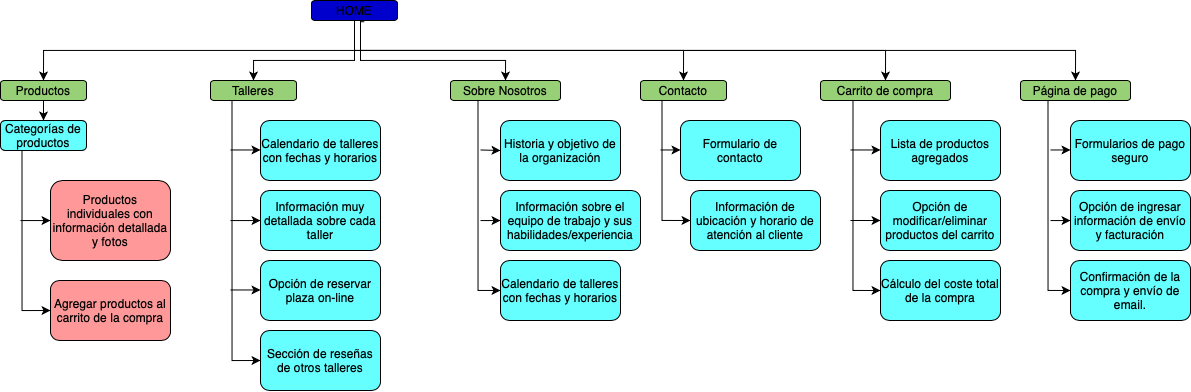

The diagram above was exported from draw.io. Its source (the exported page's mxGraphModel, read from the mxfile embedded in the PNG):
<mxGraphModel dx="860" dy="647" grid="1" gridSize="10" guides="1" tooltips="1" connect="1" arrows="1" fold="1" page="1" pageScale="1" pageWidth="827" pageHeight="1169" math="0" shadow="0">
  <root>
    <mxCell id="0" />
    <mxCell id="1" parent="0" />
    <mxCell id="rlXF8Ea_dbFeVVutiT2a-9" style="edgeStyle=orthogonalEdgeStyle;rounded=0;orthogonalLoop=1;jettySize=auto;html=1;exitX=0.5;exitY=1;exitDx=0;exitDy=0;entryX=0.5;entryY=0;entryDx=0;entryDy=0;" edge="1" parent="1" source="rlXF8Ea_dbFeVVutiT2a-1" target="rlXF8Ea_dbFeVVutiT2a-2">
      <mxGeometry relative="1" as="geometry" />
    </mxCell>
    <mxCell id="rlXF8Ea_dbFeVVutiT2a-10" style="edgeStyle=orthogonalEdgeStyle;rounded=0;orthogonalLoop=1;jettySize=auto;html=1;entryX=0.5;entryY=0;entryDx=0;entryDy=0;" edge="1" parent="1" target="rlXF8Ea_dbFeVVutiT2a-3">
      <mxGeometry relative="1" as="geometry">
        <mxPoint x="414" y="40" as="sourcePoint" />
        <Array as="points">
          <mxPoint x="414" y="80" />
          <mxPoint x="313" y="80" />
        </Array>
      </mxGeometry>
    </mxCell>
    <mxCell id="rlXF8Ea_dbFeVVutiT2a-11" style="edgeStyle=orthogonalEdgeStyle;rounded=0;orthogonalLoop=1;jettySize=auto;html=1;exitX=0.5;exitY=1;exitDx=0;exitDy=0;entryX=0.5;entryY=0;entryDx=0;entryDy=0;" edge="1" parent="1" source="rlXF8Ea_dbFeVVutiT2a-1" target="rlXF8Ea_dbFeVVutiT2a-4">
      <mxGeometry relative="1" as="geometry">
        <Array as="points">
          <mxPoint x="420" y="40" />
          <mxPoint x="420" y="80" />
          <mxPoint x="565" y="80" />
        </Array>
      </mxGeometry>
    </mxCell>
    <mxCell id="rlXF8Ea_dbFeVVutiT2a-13" style="edgeStyle=orthogonalEdgeStyle;rounded=0;orthogonalLoop=1;jettySize=auto;html=1;exitX=0.614;exitY=1.062;exitDx=0;exitDy=0;entryX=0.5;entryY=0;entryDx=0;entryDy=0;exitPerimeter=0;" edge="1" parent="1" source="rlXF8Ea_dbFeVVutiT2a-1" target="rlXF8Ea_dbFeVVutiT2a-5">
      <mxGeometry relative="1" as="geometry">
        <Array as="points">
          <mxPoint x="420" y="41" />
          <mxPoint x="420" y="70" />
          <mxPoint x="743" y="70" />
        </Array>
      </mxGeometry>
    </mxCell>
    <mxCell id="rlXF8Ea_dbFeVVutiT2a-1" value="HOME" style="rounded=1;whiteSpace=wrap;html=1;fillColor=#0000CC;" vertex="1" parent="1">
      <mxGeometry x="371" y="20" width="86" height="20" as="geometry" />
    </mxCell>
    <mxCell id="rlXF8Ea_dbFeVVutiT2a-18" style="edgeStyle=orthogonalEdgeStyle;rounded=0;orthogonalLoop=1;jettySize=auto;html=1;exitX=0.5;exitY=1;exitDx=0;exitDy=0;entryX=0.5;entryY=0;entryDx=0;entryDy=0;" edge="1" parent="1" source="rlXF8Ea_dbFeVVutiT2a-2" target="rlXF8Ea_dbFeVVutiT2a-16">
      <mxGeometry relative="1" as="geometry" />
    </mxCell>
    <mxCell id="rlXF8Ea_dbFeVVutiT2a-2" value="Productos" style="rounded=1;whiteSpace=wrap;html=1;fillColor=#97D077;" vertex="1" parent="1">
      <mxGeometry x="60" y="100" width="86" height="20" as="geometry" />
    </mxCell>
    <mxCell id="rlXF8Ea_dbFeVVutiT2a-44" style="edgeStyle=orthogonalEdgeStyle;rounded=0;orthogonalLoop=1;jettySize=auto;html=1;exitX=0.25;exitY=1;exitDx=0;exitDy=0;entryX=0;entryY=0.5;entryDx=0;entryDy=0;" edge="1" parent="1" source="rlXF8Ea_dbFeVVutiT2a-3" target="rlXF8Ea_dbFeVVutiT2a-26">
      <mxGeometry relative="1" as="geometry" />
    </mxCell>
    <mxCell id="rlXF8Ea_dbFeVVutiT2a-3" value="Talleres" style="rounded=1;whiteSpace=wrap;html=1;fillColor=#97D077;" vertex="1" parent="1">
      <mxGeometry x="270" y="100" width="86" height="20" as="geometry" />
    </mxCell>
    <mxCell id="rlXF8Ea_dbFeVVutiT2a-48" style="edgeStyle=orthogonalEdgeStyle;rounded=0;orthogonalLoop=1;jettySize=auto;html=1;exitX=0.25;exitY=1;exitDx=0;exitDy=0;entryX=0;entryY=0.5;entryDx=0;entryDy=0;" edge="1" parent="1" source="rlXF8Ea_dbFeVVutiT2a-4" target="rlXF8Ea_dbFeVVutiT2a-29">
      <mxGeometry relative="1" as="geometry" />
    </mxCell>
    <mxCell id="rlXF8Ea_dbFeVVutiT2a-4" value="Sobre Nosotros" style="rounded=1;whiteSpace=wrap;html=1;fillColor=#97D077;" vertex="1" parent="1">
      <mxGeometry x="510" y="100" width="110" height="20" as="geometry" />
    </mxCell>
    <mxCell id="rlXF8Ea_dbFeVVutiT2a-51" style="edgeStyle=orthogonalEdgeStyle;rounded=0;orthogonalLoop=1;jettySize=auto;html=1;exitX=0.25;exitY=1;exitDx=0;exitDy=0;entryX=0;entryY=0.5;entryDx=0;entryDy=0;" edge="1" parent="1" source="rlXF8Ea_dbFeVVutiT2a-5" target="rlXF8Ea_dbFeVVutiT2a-31">
      <mxGeometry relative="1" as="geometry" />
    </mxCell>
    <mxCell id="rlXF8Ea_dbFeVVutiT2a-5" value="Contacto" style="rounded=1;whiteSpace=wrap;html=1;fillColor=#97D077;" vertex="1" parent="1">
      <mxGeometry x="700" y="100" width="86" height="20" as="geometry" />
    </mxCell>
    <mxCell id="rlXF8Ea_dbFeVVutiT2a-20" style="edgeStyle=orthogonalEdgeStyle;rounded=0;orthogonalLoop=1;jettySize=auto;html=1;exitX=0.25;exitY=1;exitDx=0;exitDy=0;entryX=0;entryY=0.5;entryDx=0;entryDy=0;" edge="1" parent="1" source="rlXF8Ea_dbFeVVutiT2a-16" target="rlXF8Ea_dbFeVVutiT2a-19">
      <mxGeometry relative="1" as="geometry" />
    </mxCell>
    <mxCell id="rlXF8Ea_dbFeVVutiT2a-16" value="Categorías de productos" style="rounded=1;whiteSpace=wrap;html=1;fillColor=#66FFFF;" vertex="1" parent="1">
      <mxGeometry x="60" y="140" width="86" height="30" as="geometry" />
    </mxCell>
    <mxCell id="rlXF8Ea_dbFeVVutiT2a-22" style="edgeStyle=orthogonalEdgeStyle;rounded=0;orthogonalLoop=1;jettySize=auto;html=1;exitX=0;exitY=0.5;exitDx=0;exitDy=0;entryX=0;entryY=0.5;entryDx=0;entryDy=0;" edge="1" parent="1" target="rlXF8Ea_dbFeVVutiT2a-17">
      <mxGeometry relative="1" as="geometry">
        <mxPoint x="80" y="240.05882352941182" as="sourcePoint" />
      </mxGeometry>
    </mxCell>
    <mxCell id="rlXF8Ea_dbFeVVutiT2a-17" value="Productos individuales con información detallada y fotos" style="rounded=1;whiteSpace=wrap;html=1;fillColor=#FF9999;" vertex="1" parent="1">
      <mxGeometry x="110" y="200" width="120" height="80" as="geometry" />
    </mxCell>
    <mxCell id="rlXF8Ea_dbFeVVutiT2a-19" value="Agregar productos al carrito de la compra" style="rounded=1;whiteSpace=wrap;html=1;fillColor=#FF9999;" vertex="1" parent="1">
      <mxGeometry x="110" y="300" width="120" height="60" as="geometry" />
    </mxCell>
    <mxCell id="rlXF8Ea_dbFeVVutiT2a-47" style="edgeStyle=orthogonalEdgeStyle;rounded=0;orthogonalLoop=1;jettySize=auto;html=1;exitX=0;exitY=0.5;exitDx=0;exitDy=0;entryX=0;entryY=0.5;entryDx=0;entryDy=0;" edge="1" parent="1" target="rlXF8Ea_dbFeVVutiT2a-23">
      <mxGeometry relative="1" as="geometry">
        <mxPoint x="290" y="169.47058823529414" as="sourcePoint" />
      </mxGeometry>
    </mxCell>
    <mxCell id="rlXF8Ea_dbFeVVutiT2a-23" value="Calendario de talleres con fechas y horarios" style="rounded=1;whiteSpace=wrap;html=1;fillColor=#66FFFF;" vertex="1" parent="1">
      <mxGeometry x="320" y="140" width="120" height="60" as="geometry" />
    </mxCell>
    <mxCell id="rlXF8Ea_dbFeVVutiT2a-46" style="edgeStyle=orthogonalEdgeStyle;rounded=0;orthogonalLoop=1;jettySize=auto;html=1;exitX=0;exitY=0.5;exitDx=0;exitDy=0;entryX=0;entryY=0.5;entryDx=0;entryDy=0;" edge="1" parent="1" target="rlXF8Ea_dbFeVVutiT2a-24">
      <mxGeometry relative="1" as="geometry">
        <mxPoint x="290" y="240.05882352941182" as="sourcePoint" />
      </mxGeometry>
    </mxCell>
    <mxCell id="rlXF8Ea_dbFeVVutiT2a-24" value="Información muy detallada sobre cada taller" style="rounded=1;whiteSpace=wrap;html=1;fillColor=#66FFFF;" vertex="1" parent="1">
      <mxGeometry x="320" y="210" width="120" height="60" as="geometry" />
    </mxCell>
    <mxCell id="rlXF8Ea_dbFeVVutiT2a-45" style="edgeStyle=orthogonalEdgeStyle;rounded=0;orthogonalLoop=1;jettySize=auto;html=1;exitX=0;exitY=0.5;exitDx=0;exitDy=0;entryX=0;entryY=0.5;entryDx=0;entryDy=0;" edge="1" parent="1" target="rlXF8Ea_dbFeVVutiT2a-25">
      <mxGeometry relative="1" as="geometry">
        <mxPoint x="290" y="309.47058823529414" as="sourcePoint" />
      </mxGeometry>
    </mxCell>
    <mxCell id="rlXF8Ea_dbFeVVutiT2a-25" value="Opción de reservar plaza on-line" style="rounded=1;whiteSpace=wrap;html=1;fillColor=#66FFFF;" vertex="1" parent="1">
      <mxGeometry x="320" y="280" width="120" height="60" as="geometry" />
    </mxCell>
    <mxCell id="rlXF8Ea_dbFeVVutiT2a-26" value="Sección de reseñas de otros talleres" style="rounded=1;whiteSpace=wrap;html=1;fillColor=#66FFFF;" vertex="1" parent="1">
      <mxGeometry x="320" y="350" width="120" height="60" as="geometry" />
    </mxCell>
    <mxCell id="rlXF8Ea_dbFeVVutiT2a-50" style="edgeStyle=orthogonalEdgeStyle;rounded=0;orthogonalLoop=1;jettySize=auto;html=1;exitX=0;exitY=0.5;exitDx=0;exitDy=0;entryX=0;entryY=0.5;entryDx=0;entryDy=0;" edge="1" parent="1" target="rlXF8Ea_dbFeVVutiT2a-27">
      <mxGeometry relative="1" as="geometry">
        <mxPoint x="540" y="169.47058823529414" as="sourcePoint" />
        <Array as="points">
          <mxPoint x="540" y="169" />
          <mxPoint x="540" y="169" />
        </Array>
      </mxGeometry>
    </mxCell>
    <mxCell id="rlXF8Ea_dbFeVVutiT2a-27" value="Historia y objetivo de la organización" style="rounded=1;whiteSpace=wrap;html=1;fillColor=#66FFFF;" vertex="1" parent="1">
      <mxGeometry x="560" y="140" width="120" height="60" as="geometry" />
    </mxCell>
    <mxCell id="rlXF8Ea_dbFeVVutiT2a-49" style="edgeStyle=orthogonalEdgeStyle;rounded=0;orthogonalLoop=1;jettySize=auto;html=1;exitX=0;exitY=0.5;exitDx=0;exitDy=0;entryX=0;entryY=0.5;entryDx=0;entryDy=0;" edge="1" parent="1" target="rlXF8Ea_dbFeVVutiT2a-28">
      <mxGeometry relative="1" as="geometry">
        <mxPoint x="540" y="240.05882352941182" as="sourcePoint" />
      </mxGeometry>
    </mxCell>
    <mxCell id="rlXF8Ea_dbFeVVutiT2a-28" value="Información sobre el equipo de trabajo y sus habilidades/experiencia" style="rounded=1;whiteSpace=wrap;html=1;fillColor=#66FFFF;" vertex="1" parent="1">
      <mxGeometry x="560" y="210" width="140" height="60" as="geometry" />
    </mxCell>
    <mxCell id="rlXF8Ea_dbFeVVutiT2a-29" value="Calendario de talleres con fechas y horarios" style="rounded=1;whiteSpace=wrap;html=1;fillColor=#66FFFF;" vertex="1" parent="1">
      <mxGeometry x="560" y="280" width="120" height="60" as="geometry" />
    </mxCell>
    <mxCell id="rlXF8Ea_dbFeVVutiT2a-52" style="edgeStyle=orthogonalEdgeStyle;rounded=0;orthogonalLoop=1;jettySize=auto;html=1;exitX=0;exitY=0.5;exitDx=0;exitDy=0;entryX=0;entryY=0.5;entryDx=0;entryDy=0;" edge="1" parent="1" target="rlXF8Ea_dbFeVVutiT2a-30">
      <mxGeometry relative="1" as="geometry">
        <mxPoint x="720" y="169.47058823529414" as="sourcePoint" />
      </mxGeometry>
    </mxCell>
    <mxCell id="rlXF8Ea_dbFeVVutiT2a-30" value="Formulario de contacto" style="rounded=1;whiteSpace=wrap;html=1;fillColor=#66FFFF;" vertex="1" parent="1">
      <mxGeometry x="740" y="140" width="120" height="60" as="geometry" />
    </mxCell>
    <mxCell id="rlXF8Ea_dbFeVVutiT2a-31" value="Información de ubicación y horario de atención al cliente" style="rounded=1;whiteSpace=wrap;html=1;fillColor=#66FFFF;" vertex="1" parent="1">
      <mxGeometry x="750" y="210" width="130" height="60" as="geometry" />
    </mxCell>
    <mxCell id="rlXF8Ea_dbFeVVutiT2a-35" style="edgeStyle=orthogonalEdgeStyle;rounded=0;orthogonalLoop=1;jettySize=auto;html=1;exitX=0.5;exitY=1;exitDx=0;exitDy=0;entryX=0.5;entryY=0;entryDx=0;entryDy=0;" edge="1" parent="1" source="rlXF8Ea_dbFeVVutiT2a-1" target="rlXF8Ea_dbFeVVutiT2a-33">
      <mxGeometry relative="1" as="geometry" />
    </mxCell>
    <mxCell id="rlXF8Ea_dbFeVVutiT2a-53" style="edgeStyle=orthogonalEdgeStyle;rounded=0;orthogonalLoop=1;jettySize=auto;html=1;exitX=0.25;exitY=1;exitDx=0;exitDy=0;entryX=0;entryY=0.5;entryDx=0;entryDy=0;" edge="1" parent="1" source="rlXF8Ea_dbFeVVutiT2a-33" target="rlXF8Ea_dbFeVVutiT2a-39">
      <mxGeometry relative="1" as="geometry" />
    </mxCell>
    <mxCell id="rlXF8Ea_dbFeVVutiT2a-33" value="Carrito de compra" style="rounded=1;whiteSpace=wrap;html=1;fillColor=#97D077;" vertex="1" parent="1">
      <mxGeometry x="880" y="100" width="130" height="20" as="geometry" />
    </mxCell>
    <mxCell id="rlXF8Ea_dbFeVVutiT2a-36" style="edgeStyle=orthogonalEdgeStyle;rounded=0;orthogonalLoop=1;jettySize=auto;html=1;exitX=0.5;exitY=1;exitDx=0;exitDy=0;entryX=0.5;entryY=0;entryDx=0;entryDy=0;" edge="1" parent="1" source="rlXF8Ea_dbFeVVutiT2a-1" target="rlXF8Ea_dbFeVVutiT2a-34">
      <mxGeometry relative="1" as="geometry" />
    </mxCell>
    <mxCell id="rlXF8Ea_dbFeVVutiT2a-56" style="edgeStyle=orthogonalEdgeStyle;rounded=0;orthogonalLoop=1;jettySize=auto;html=1;exitX=0.25;exitY=1;exitDx=0;exitDy=0;entryX=0;entryY=0.5;entryDx=0;entryDy=0;" edge="1" parent="1" source="rlXF8Ea_dbFeVVutiT2a-34" target="rlXF8Ea_dbFeVVutiT2a-43">
      <mxGeometry relative="1" as="geometry" />
    </mxCell>
    <mxCell id="rlXF8Ea_dbFeVVutiT2a-34" value="Página de pago" style="rounded=1;whiteSpace=wrap;html=1;fillColor=#97D077;" vertex="1" parent="1">
      <mxGeometry x="1080" y="100" width="110" height="20" as="geometry" />
    </mxCell>
    <mxCell id="rlXF8Ea_dbFeVVutiT2a-55" style="edgeStyle=orthogonalEdgeStyle;rounded=0;orthogonalLoop=1;jettySize=auto;html=1;exitX=0;exitY=0.5;exitDx=0;exitDy=0;entryX=0;entryY=0.5;entryDx=0;entryDy=0;" edge="1" parent="1" target="rlXF8Ea_dbFeVVutiT2a-37">
      <mxGeometry relative="1" as="geometry">
        <mxPoint x="910" y="169.47058823529414" as="sourcePoint" />
      </mxGeometry>
    </mxCell>
    <mxCell id="rlXF8Ea_dbFeVVutiT2a-37" value="Lista de productos agregados" style="rounded=1;whiteSpace=wrap;html=1;fillColor=#66FFFF;" vertex="1" parent="1">
      <mxGeometry x="940" y="140" width="120" height="60" as="geometry" />
    </mxCell>
    <mxCell id="rlXF8Ea_dbFeVVutiT2a-54" style="edgeStyle=orthogonalEdgeStyle;rounded=0;orthogonalLoop=1;jettySize=auto;html=1;entryX=0;entryY=0.5;entryDx=0;entryDy=0;" edge="1" parent="1" target="rlXF8Ea_dbFeVVutiT2a-38">
      <mxGeometry relative="1" as="geometry">
        <mxPoint x="910" y="240" as="sourcePoint" />
      </mxGeometry>
    </mxCell>
    <mxCell id="rlXF8Ea_dbFeVVutiT2a-38" value="Opción de modificar/eliminar productos del carrito" style="rounded=1;whiteSpace=wrap;html=1;fillColor=#66FFFF;" vertex="1" parent="1">
      <mxGeometry x="940" y="210" width="120" height="60" as="geometry" />
    </mxCell>
    <mxCell id="rlXF8Ea_dbFeVVutiT2a-39" value="Cálculo del coste total de la compra" style="rounded=1;whiteSpace=wrap;html=1;fillColor=#66FFFF;" vertex="1" parent="1">
      <mxGeometry x="940" y="280" width="120" height="60" as="geometry" />
    </mxCell>
    <mxCell id="rlXF8Ea_dbFeVVutiT2a-57" style="edgeStyle=orthogonalEdgeStyle;rounded=0;orthogonalLoop=1;jettySize=auto;html=1;exitX=0;exitY=0.5;exitDx=0;exitDy=0;entryX=0;entryY=0.5;entryDx=0;entryDy=0;" edge="1" parent="1" target="rlXF8Ea_dbFeVVutiT2a-41">
      <mxGeometry relative="1" as="geometry">
        <mxPoint x="1110" y="169.47058823529414" as="sourcePoint" />
      </mxGeometry>
    </mxCell>
    <mxCell id="rlXF8Ea_dbFeVVutiT2a-41" value="Formularios de pago seguro" style="rounded=1;whiteSpace=wrap;html=1;fillColor=#66FFFF;" vertex="1" parent="1">
      <mxGeometry x="1130" y="140" width="120" height="60" as="geometry" />
    </mxCell>
    <mxCell id="rlXF8Ea_dbFeVVutiT2a-58" style="edgeStyle=orthogonalEdgeStyle;rounded=0;orthogonalLoop=1;jettySize=auto;html=1;exitX=0;exitY=0.5;exitDx=0;exitDy=0;entryX=0;entryY=0.5;entryDx=0;entryDy=0;" edge="1" parent="1" target="rlXF8Ea_dbFeVVutiT2a-42">
      <mxGeometry relative="1" as="geometry">
        <mxPoint x="1110" y="240.05882352941182" as="sourcePoint" />
      </mxGeometry>
    </mxCell>
    <mxCell id="rlXF8Ea_dbFeVVutiT2a-42" value="Opción de ingresar información de envío y facturación" style="rounded=1;whiteSpace=wrap;html=1;fillColor=#66FFFF;" vertex="1" parent="1">
      <mxGeometry x="1130" y="210" width="120" height="60" as="geometry" />
    </mxCell>
    <mxCell id="rlXF8Ea_dbFeVVutiT2a-43" value="Confirmación de la compra y envío de email." style="rounded=1;whiteSpace=wrap;html=1;fillColor=#66FFFF;" vertex="1" parent="1">
      <mxGeometry x="1130" y="280" width="120" height="60" as="geometry" />
    </mxCell>
  </root>
</mxGraphModel>